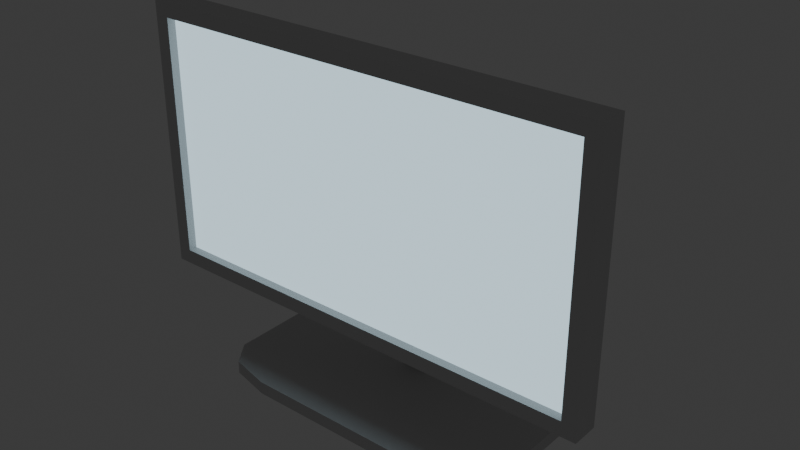 # Source: Monitor.blend  (saved by Blender 4.4.30; exported with 4.5.12 LTS)
import bpy
from mathutils import Matrix  # noqa: F401  (used for matrix-valued properties, if any)

bpy.ops.wm.read_factory_settings(use_empty=True)
scene = bpy.context.scene
scene.name = 'Scene'

# ---- collections
col_collection = bpy.data.collections.new('Collection'); scene.collection.children.link(col_collection)

# ---- materials (node trees are filled in below, after node groups)
mat_material = bpy.data.materials.new('Material')
mat_material.alpha_threshold = 0.0
mat_material.roughness = 0.5
mat_material.line_color = (0.0, 0.0, 0.0, 1.0)
mat_material_001 = bpy.data.materials.new('Material.001')

# ---- material node trees
mat_material.use_nodes = True; mat_material.node_tree.nodes.clear()
_N = mat_material.node_tree.nodes; _L = mat_material.node_tree.links
n0 = _N.new('ShaderNodeOutputMaterial'); n0.name = 'Material Output'; n0.location = (300, 300)
n1 = _N.new('ShaderNodeBsdfPrincipled'); n1.name = 'Principled BSDF'; n1.location = (10, 300)
n1.inputs[0].default_value = (0.6455, 0.6455, 0.6455, 1.0)
n1.inputs[2].default_value = 0.7294
n1.inputs[3].default_value = 1.45
_L.new(n1.outputs[0], n0.inputs[0])
n0.is_active_output = True
mat_material_001.use_nodes = True; mat_material_001.node_tree.nodes.clear()
_N = mat_material_001.node_tree.nodes; _L = mat_material_001.node_tree.links
n0 = _N.new('ShaderNodeBsdfPrincipled'); n0.name = 'Principled BSDF'; n0.location = (10, 300)
n0.inputs[0].default_value = (0.007245, 0.007245, 0.007245, 1.0)
n0.inputs[2].default_value = 0.3532
n0.inputs[27].default_value = (0.6737, 0.8917, 1.0, 1.0)
n0.inputs[28].default_value = 1.0
n1 = _N.new('ShaderNodeOutputMaterial'); n1.name = 'Material Output'; n1.location = (300, 300)
_L.new(n0.outputs[0], n1.inputs[0])
n1.is_active_output = True

# ---- world
world_world = bpy.data.worlds.new('World'); scene.world = world_world
world_world.use_nodes = True; world_world.node_tree.nodes.clear()
_N = world_world.node_tree.nodes; _L = world_world.node_tree.links
n0 = _N.new('ShaderNodeOutputWorld'); n0.name = 'World Output'; n0.location = (300, 300)
n1 = _N.new('ShaderNodeBackground'); n1.name = 'Background'; n1.location = (10, 300)
n1.inputs[0].default_value = (0.05088, 0.05088, 0.05088, 1.0)
_L.new(n1.outputs[0], n0.inputs[0])
n0.is_active_output = True
world_world.color = (0.05088, 0.05088, 0.05088)
world_world.sun_shadow_jitter_overblur = 0.0

# ---- meshes
me_cube = bpy.data.meshes.new('Cube')
me_cube.from_pydata([(0.3594, 0.1274, 0.01495), (0.2225, 0.2057, 0.01495), (0.3193, 0.1828, 0.01495), (0.2225, 0.2057, -0.01495), (0.3594, 0.1274, -0.01495), (0.3193, 0.1828, -0.01495), (0.2225, -0.2057, 0.01495), (0.3594, -0.1274, 0.01495), (0.3193, -0.1828, 0.01495), (0.3594, -0.1274, -0.01495), (0.2225, -0.2057, -0.01495), (0.3193, -0.1828, -0.01495), (-0.2225, 0.2057, 0.01495), (-0.3594, 0.1274, 0.01495), (-0.3193, 0.1828, 0.01495), (-0.3594, 0.1274, -0.01495), (-0.2225, 0.2057, -0.01495), (-0.3193, 0.1828, -0.01495), (-0.3594, -0.1274, 0.01495), (-0.2225, -0.2057, 0.01495), (-0.3193, -0.1828, 0.01495), (-0.2225, -0.2057, -0.01495), (-0.3594, -0.1274, -0.01495), (-0.3193, -0.1828, -0.01495), (0.03325, 0.1214, 0.2686), (0.03325, 0.1214, 0.004109), (0.03325, 0.05486, 0.2686), (0.03325, 0.05486, 0.004109), (-0.03325, 0.1214, 0.2686), (-0.03325, 0.1214, 0.004109), (-0.03325, 0.05486, 0.2686), (-0.03325, 0.05486, 0.004109), (0.03325, 0.01138, 0.4131), (0.03325, 0.06985, 0.4447), (-0.03325, 0.01138, 0.4131), (-0.03325, 0.06985, 0.4447), (0.03325, -0.03273, 0.4681), (0.03325, -0.03363, 0.5558), (-0.03325, -0.03273, 0.4681), (-0.03325, -0.03363, 0.5558), (0.3547, -0.02, 0.6688), (0.3547, -0.02, 0.321), (0.4945, -0.1507, 0.7651), (0.4945, -0.1507, 0.2247), (-0.3547, -0.02, 0.6688), (-0.3547, -0.02, 0.321), (-0.4945, -0.1507, 0.7651), (-0.4945, -0.1507, 0.2247), (0.5275, -0.08964, 0.7982), (0.5275, -0.08964, 0.1916), (-0.5275, -0.08964, 0.1916), (-0.5275, -0.08964, 0.7982), (0.5275, -0.1507, 0.1916), (0.5275, -0.1507, 0.7982), (-0.5275, -0.1507, 0.7982), (-0.5275, -0.1507, 0.1916), (0.4945, -0.131, 0.2247), (0.4945, -0.131, 0.7651), (-0.4945, -0.131, 0.7651), (-0.4945, -0.131, 0.2247)], [], [(15, 17, 16, 3, 5, 4, 9, 11, 10, 21, 23, 22), (22, 18, 13, 15), (10, 6, 19, 21), (0, 2, 1, 12, 14, 13, 18, 20, 19, 6, 8, 7), (4, 0, 7, 9), (0, 4, 5, 2), (2, 5, 3, 1), (21, 19, 20, 23), (23, 20, 18, 22), (6, 10, 11, 8), (8, 11, 9, 7), (12, 16, 17, 14), (14, 17, 15, 13), (16, 12, 1, 3), (24, 26, 27, 25), (26, 30, 31, 27), (30, 28, 29, 31), (28, 24, 25, 29), (24, 33, 32, 26), (31, 29, 25, 27), (33, 37, 36, 32), (30, 34, 35, 28), (28, 35, 33, 24), (26, 32, 34, 30), (36, 37, 39, 38), (35, 39, 37, 33), (32, 36, 38, 34), (34, 38, 39, 35), (48, 53, 52, 49), (47, 59, 58, 46), (54, 51, 50, 55), (44, 40, 41, 45), (53, 48, 51, 54), (55, 50, 49, 52), (40, 48, 49, 41), (45, 50, 51, 44), (44, 51, 48, 40), (41, 49, 50, 45), (43, 52, 53, 42), (42, 53, 54, 46), (47, 55, 52, 43), (46, 54, 55, 47), (57, 58, 59, 56), (46, 58, 57, 42), (43, 56, 59, 47), (42, 57, 56, 43)])
me_cube.polygons.foreach_set('material_index', [0, 0, 0, 0, 0, 0, 0, 0, 0, 0, 0, 0, 0, 0, 0, 0, 0, 0, 0, 0, 0, 0, 0, 0, 0, 0, 0, 0, 0, 0, 0, 0, 0, 0, 0, 0, 0, 0, 0, 0, 0, 0, 1, 0, 0, 0])
_uv = me_cube.uv_layers.new(name='UVMap')
_uv.uv.foreach_set('vector', [0.125, 0.5476, 0.1389, 0.5139, 0.1726, 0.5, 0.3274, 0.5, 0.3611, 0.5139, 0.375, 0.5476, 0.375, 0.7024, 0.3611, 0.7361, 0.3274, 0.75, 0.1726, 0.75, 0.1389, 0.7361, 0.125, 0.7024, 0.375, 0.04761, 0.625, 0.04761, 0.625, 0.2024, 0.375, 0.2024, 0.375, 0.7976, 0.625, 0.7976, 0.625, 0.9524, 0.375, 0.9524, 0.625, 0.5476, 0.6389, 0.5139, 0.6726, 0.5, 0.8274, 0.5, 0.8611, 0.5139, 0.875, 0.5476, 0.875, 0.7024, 0.8611, 0.7361, 0.8274, 0.75, 0.6726, 0.75, 0.6389, 0.7361, 0.625, 0.7024, 0.375, 0.5476, 0.625, 0.5476, 0.625, 0.7024, 0.375, 0.7024, 0.625, 0.5476, 0.375, 0.5476, 0.375, 0.5, 0.625, 0.5, 0.625, 0.5, 0.375, 0.5, 0.375, 0.4524, 0.625, 0.4524, 0.375, 0.9524, 0.625, 0.9524, 0.625, 1.0, 0.375, 1.0, 0.375, 0.0, 0.625, 0.0, 0.625, 0.04761, 0.375, 0.04761, 0.625, 0.7976, 0.375, 0.7976, 0.375, 0.75, 0.625, 0.75, 0.625, 0.75, 0.375, 0.75, 0.375, 0.7024, 0.625, 0.7024, 0.625, 0.2976, 0.375, 0.2976, 0.375, 0.25, 0.625, 0.25, 0.625, 0.25, 0.375, 0.25, 0.375, 0.2024, 0.625, 0.2024, 0.375, 0.2976, 0.625, 0.2976, 0.625, 0.4524, 0.375, 0.4524, 0.375, 0.0, 0.375, 0.25, 0.625, 0.25, 0.625, 0.0, 0.375, 0.25, 0.375, 0.5, 0.625, 0.5, 0.625, 0.25, 0.375, 0.5, 0.375, 0.75, 0.625, 0.75, 0.625, 0.5, 0.375, 0.75, 0.375, 1.0, 0.625, 1.0, 0.625, 0.75, 0.375, 0.0, 0.375, 0.0, 0.375, 0.25, 0.375, 0.25, 0.625, 0.5, 0.625, 0.75, 0.875, 0.75, 0.875, 0.5, 0.375, 0.0, 0.375, 0.0, 0.375, 0.25, 0.375, 0.25, 0.375, 0.5, 0.375, 0.5, 0.375, 0.75, 0.375, 0.75, 0.375, 0.75, 0.375, 0.75, 0.375, 1.0, 0.375, 1.0, 0.375, 0.25, 0.375, 0.25, 0.375, 0.5, 0.375, 0.5, 0.125, 0.5, 0.125, 0.75, 0.375, 0.75, 0.375, 0.5, 0.375, 0.75, 0.375, 0.75, 0.375, 1.0, 0.375, 1.0, 0.375, 0.25, 0.375, 0.25, 0.375, 0.5, 0.375, 0.5, 0.375, 0.5, 0.375, 0.5, 0.375, 0.75, 0.375, 0.75, 0.375, 0.0, 0.375, 0.25, 0.625, 0.25, 0.625, 0.0, 0.6114, 0.4922, 0.6114, 0.4922, 0.3886, 0.4922, 0.3886, 0.4922, 0.375, 0.5, 0.375, 0.75, 0.625, 0.75, 0.625, 0.5, 0.4283, 0.791, 0.4283, 0.9591, 0.5717, 0.9591, 0.5717, 0.791, 0.125, 0.5, 0.125, 0.75, 0.375, 0.75, 0.375, 0.5, 0.625, 0.5, 0.625, 0.75, 0.875, 0.75, 0.875, 0.5, 0.4283, 0.9591, 0.375, 1.0, 0.625, 1.0, 0.5717, 0.9591, 0.5717, 0.791, 0.625, 0.75, 0.375, 0.75, 0.4283, 0.791, 0.4283, 0.791, 0.375, 0.75, 0.375, 1.0, 0.4283, 0.9591, 0.5717, 0.9591, 0.625, 1.0, 0.625, 0.75, 0.5717, 0.791, 0.6114, 0.2578, 0.625, 0.25, 0.375, 0.25, 0.3886, 0.2578, 0.3886, 0.2578, 0.375, 0.25, 0.375, 0.5, 0.3886, 0.4922, 0.6114, 0.4922, 0.625, 0.5, 0.625, 0.25, 0.6114, 0.2578, 0.3886, 0.4922, 0.375, 0.5, 0.625, 0.5, 0.6114, 0.4922, 0.3886, 0.2578, 0.3886, 0.4922, 0.6114, 0.4922, 0.6114, 0.2578, 0.3886, 0.4922, 0.3886, 0.4922, 0.3886, 0.2578, 0.3886, 0.2578, 0.6114, 0.2578, 0.6114, 0.2578, 0.6114, 0.4922, 0.6114, 0.4922, 0.3886, 0.2578, 0.3886, 0.2578, 0.6114, 0.2578, 0.6114, 0.2578])
me_cube.materials.append(mat_material)
me_cube.materials.append(mat_material_001)
me_cube.use_mirror_vertex_groups = False
me_cube.update()

# ---- objects
ob_cube = bpy.data.objects.new('Cube', me_cube)

# ---- transforms, parenting, visibility, modifiers, constraints
ob_cube.location = (0.0, 0.0, 0.0)
ob_cube.lock_rotations_4d = False
ob_cube.empty_display_type = 'ARROWS'
ob_cube.lineart.crease_threshold = 0.0

# ---- collection membership
col_collection.objects.link(ob_cube)

# ---- scene / render settings (as saved in the file)
scene.frame_start = 1; scene.frame_end = 250; scene.frame_set(1)
scene.render.engine = 'BLENDER_EEVEE_NEXT'
bpy.context.view_layer.update()

# ---- added for rendering (the .blend has no active camera): camera
cam_auto = bpy.data.cameras.new('AutoCamera')
cam_auto.lens = 50.0
cam_auto.sensor_width = 36.0
cam_auto.clip_end = 1000.0
ob_auto_camera = bpy.data.objects.new('AutoCamera', cam_auto)
scene.collection.objects.link(ob_auto_camera)
ob_auto_camera.location = (1.28987, -1.54784, 1.42351)
ob_auto_camera.rotation_euler = (1.09748, -7.21219e-08, 0.694738)
scene.camera = ob_auto_camera
bpy.context.view_layer.update()
